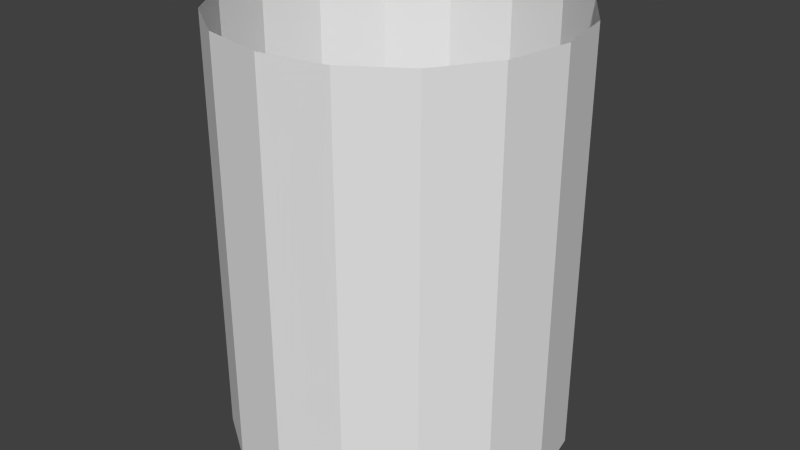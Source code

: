 # Source: CentipedeWheelFootColliderMesh.blend  (saved by Blender 2.66.1; exported with 4.5.12 LTS)
import bpy
from mathutils import Matrix  # noqa: F401  (used for matrix-valued properties, if any)

bpy.ops.wm.read_factory_settings(use_empty=True)
scene = bpy.context.scene
scene.name = 'Scene'

# ---- collections
col_collection_1 = bpy.data.collections.new('Collection 1'); scene.collection.children.link(col_collection_1)

# ---- materials (node trees are filled in below, after node groups)
mat_material = bpy.data.materials.new('Material')
mat_material.alpha_threshold = 0.0
mat_material.use_transparent_shadow = False
mat_material.roughness = 0.5
mat_material.line_color = (0.0, 0.0, 0.0, 1.0)

# ---- material node trees

# ---- world
world_world = bpy.data.worlds.new('World'); scene.world = world_world
world_world.color = (0.05088, 0.05088, 0.05088)
world_world.use_sun_shadow = False
world_world.sun_shadow_jitter_overblur = 0.0
world_world.cycles.sampling_method = 'MANUAL'
world_world.cycles.sample_map_resolution = 256

# ---- meshes
me_circle_001 = bpy.data.meshes.new('Circle.001')
me_circle_001.from_pydata([(-0.07654, 0.1848, -0.25), (-0.1414, 0.1414, -0.25), (-0.2, -8.742e-09, -0.25), (0.1848, -0.07654, -0.25), (0.1848, 0.07654, -0.25), (0.07654, 0.1848, -0.25), (0.0, 0.2, -0.25), (-0.1848, -0.07654, -0.25), (-0.07654, -0.1848, -0.25), (-3.02e-08, -0.2, -0.25), (0.07654, -0.1848, -0.25), (-0.1848, 0.07654, -0.25), (-0.1414, -0.1414, -0.25), (0.1414, -0.1414, -0.25), (0.2, 2.385e-09, -0.25), (0.1414, 0.1414, -0.25), (-0.1848, 0.07654, 0.25), (-0.1414, -0.1414, 0.25), (-0.07654, -0.1848, 0.25), (0.07654, -0.1848, 0.25), (0.07654, 0.1848, 0.25), (0.0, 0.2, 0.25), (-0.07654, 0.1848, 0.25), (-0.1414, 0.1414, 0.25), (-0.2, -8.742e-09, 0.25), (-0.1848, -0.07654, 0.25), (-3.02e-08, -0.2, 0.25), (0.1414, -0.1414, 0.25), (0.1848, -0.07654, 0.25), (0.2, 2.385e-09, 0.25), (0.1848, 0.07654, 0.25), (0.1414, 0.1414, 0.25)], [], [(2, 7, 25, 24), (3, 14, 29, 28), (7, 12, 17, 25), (14, 4, 30, 29), (12, 8, 18, 17), (6, 0, 22, 21), (4, 15, 31, 30), (8, 9, 26, 18), (0, 1, 23, 22), (15, 5, 20, 31), (9, 10, 19, 26), (1, 11, 16, 23), (5, 6, 21, 20), (10, 13, 27, 19), (11, 2, 24, 16), (13, 3, 28, 27)])
me_circle_001.materials.append(mat_material)
me_circle_001.use_remesh_preserve_volume = False
me_circle_001.use_remesh_preserve_attributes = False
me_circle_001.use_mirror_vertex_groups = False
me_circle_001.update()

# ---- objects
ob_wheelmeshcollidersimple = bpy.data.objects.new('WheelMeshColliderSimple', me_circle_001)

# ---- transforms, parenting, visibility, modifiers, constraints
ob_wheelmeshcollidersimple.location = (0.0, 0.0, 0.0)
ob_wheelmeshcollidersimple.lineart.crease_threshold = 0.0

# ---- collection membership
col_collection_1.objects.link(ob_wheelmeshcollidersimple)

# ---- scene / render settings (as saved in the file)
scene.frame_start = 1; scene.frame_end = 250; scene.frame_set(0)
scene.render.engine = 'BLENDER_EEVEE_NEXT'
scene.render.image_settings.color_mode = 'RGB'
scene.render.image_settings.compression = 90
scene.render.resolution_percentage = 50
scene.render.dither_intensity = 0.0
scene.render.bake_margin = 2
scene.cycles.use_denoising = False
scene.cycles.samples = 10
scene.cycles.sampling_pattern = 'TABULATED_SOBOL'
scene.cycles.light_sampling_threshold = 0.0
scene.cycles.use_adaptive_sampling = False
scene.cycles.use_light_tree = False
scene.cycles.blur_glossy = 0.0
scene.cycles.volume_bounces = 1
scene.cycles.pixel_filter_type = 'GAUSSIAN'
scene.cycles.sample_clamp_indirect = 0.0
scene.view_settings.view_transform = 'Standard'
bpy.context.view_layer.update()

# ---- added for rendering (the .blend has no active camera and no usable light): camera, sun
cam_auto = bpy.data.cameras.new('AutoCamera')
cam_auto.lens = 50.0
cam_auto.sensor_width = 36.0
cam_auto.clip_end = 1000.0
ob_auto_camera = bpy.data.objects.new('AutoCamera', cam_auto)
scene.collection.objects.link(ob_auto_camera)
ob_auto_camera.location = (0.698529, -0.838235, 0.558823)
ob_auto_camera.rotation_euler = (1.09748, -7.21219e-08, 0.694738)
scene.camera = ob_auto_camera
light_auto_sun = bpy.data.lights.new('AutoSun', 'SUN')
light_auto_sun.energy = 3.0
light_auto_sun.angle = 0.0523599
ob_auto_sun = bpy.data.objects.new('AutoSun', light_auto_sun)
scene.collection.objects.link(ob_auto_sun)
ob_auto_sun.rotation_euler = (0.872665, 0.174533, 0.523599)
bpy.context.view_layer.update()
